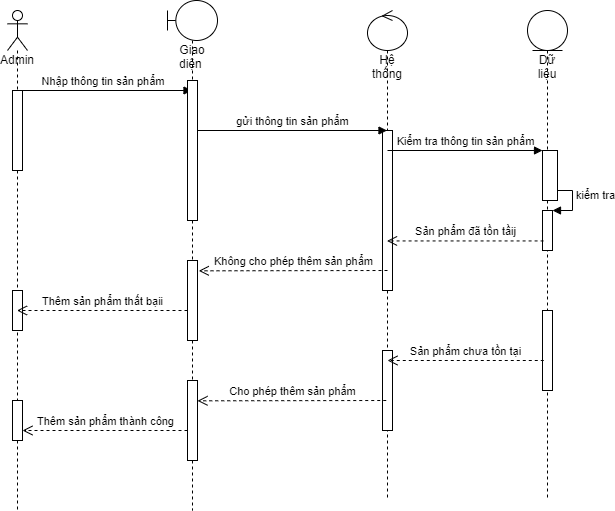

The diagram above was exported from draw.io. Its source (the exported page's mxGraphModel, read from the mxfile embedded in the PNG):
<mxGraphModel dx="1020" dy="456" grid="1" gridSize="10" guides="1" tooltips="1" connect="1" arrows="1" fold="1" page="1" pageScale="1" pageWidth="827" pageHeight="1169" math="0" shadow="0">
  <root>
    <mxCell id="0" />
    <mxCell id="1" parent="0" />
    <mxCell id="mvhIuP5Ah1_NB1ER3eBh-1" value="Admin&lt;br&gt;" style="shape=umlLifeline;participant=umlActor;perimeter=lifelinePerimeter;whiteSpace=wrap;html=1;container=1;collapsible=0;recursiveResize=0;verticalAlign=top;spacingTop=36;outlineConnect=0;" parent="1" vertex="1">
      <mxGeometry x="80" y="80" width="20" height="500" as="geometry" />
    </mxCell>
    <mxCell id="mvhIuP5Ah1_NB1ER3eBh-2" value="Nhập thông tin sản phẩm&amp;nbsp;" style="html=1;verticalAlign=bottom;endArrow=block;rounded=0;" parent="mvhIuP5Ah1_NB1ER3eBh-1" target="mvhIuP5Ah1_NB1ER3eBh-6" edge="1">
      <mxGeometry width="80" relative="1" as="geometry">
        <mxPoint x="10" y="80" as="sourcePoint" />
        <mxPoint x="90" y="80" as="targetPoint" />
      </mxGeometry>
    </mxCell>
    <mxCell id="mvhIuP5Ah1_NB1ER3eBh-3" value="" style="html=1;points=[];perimeter=orthogonalPerimeter;" parent="mvhIuP5Ah1_NB1ER3eBh-1" vertex="1">
      <mxGeometry x="5" y="80" width="10" height="80" as="geometry" />
    </mxCell>
    <mxCell id="mvhIuP5Ah1_NB1ER3eBh-4" value="" style="html=1;points=[];perimeter=orthogonalPerimeter;" parent="mvhIuP5Ah1_NB1ER3eBh-1" vertex="1">
      <mxGeometry x="5" y="280" width="10" height="40" as="geometry" />
    </mxCell>
    <mxCell id="mvhIuP5Ah1_NB1ER3eBh-5" value="" style="html=1;points=[];perimeter=orthogonalPerimeter;" parent="mvhIuP5Ah1_NB1ER3eBh-1" vertex="1">
      <mxGeometry x="5" y="390" width="10" height="40" as="geometry" />
    </mxCell>
    <mxCell id="mvhIuP5Ah1_NB1ER3eBh-6" value="Giao diện&amp;nbsp;" style="shape=umlLifeline;participant=umlBoundary;perimeter=lifelinePerimeter;whiteSpace=wrap;html=1;container=1;collapsible=0;recursiveResize=0;verticalAlign=top;spacingTop=36;outlineConnect=0;" parent="1" vertex="1">
      <mxGeometry x="240" y="70" width="50" height="510" as="geometry" />
    </mxCell>
    <mxCell id="mvhIuP5Ah1_NB1ER3eBh-7" value="" style="html=1;points=[];perimeter=orthogonalPerimeter;" parent="mvhIuP5Ah1_NB1ER3eBh-6" vertex="1">
      <mxGeometry x="20" y="80" width="10" height="140" as="geometry" />
    </mxCell>
    <mxCell id="mvhIuP5Ah1_NB1ER3eBh-8" value="" style="html=1;points=[];perimeter=orthogonalPerimeter;" parent="mvhIuP5Ah1_NB1ER3eBh-6" vertex="1">
      <mxGeometry x="20" y="260" width="10" height="80" as="geometry" />
    </mxCell>
    <mxCell id="mvhIuP5Ah1_NB1ER3eBh-9" value="" style="html=1;points=[];perimeter=orthogonalPerimeter;" parent="mvhIuP5Ah1_NB1ER3eBh-6" vertex="1">
      <mxGeometry x="20" y="380" width="10" height="80" as="geometry" />
    </mxCell>
    <mxCell id="mvhIuP5Ah1_NB1ER3eBh-10" value="Hệ thống" style="shape=umlLifeline;participant=umlControl;perimeter=lifelinePerimeter;whiteSpace=wrap;html=1;container=1;collapsible=0;recursiveResize=0;verticalAlign=top;spacingTop=36;outlineConnect=0;" parent="1" vertex="1">
      <mxGeometry x="440" y="80" width="40" height="490" as="geometry" />
    </mxCell>
    <mxCell id="mvhIuP5Ah1_NB1ER3eBh-11" value="" style="html=1;points=[];perimeter=orthogonalPerimeter;" parent="mvhIuP5Ah1_NB1ER3eBh-10" vertex="1">
      <mxGeometry x="15" y="120" width="10" height="160" as="geometry" />
    </mxCell>
    <mxCell id="mvhIuP5Ah1_NB1ER3eBh-12" value="" style="html=1;points=[];perimeter=orthogonalPerimeter;" parent="mvhIuP5Ah1_NB1ER3eBh-10" vertex="1">
      <mxGeometry x="15" y="340" width="10" height="80" as="geometry" />
    </mxCell>
    <mxCell id="mvhIuP5Ah1_NB1ER3eBh-13" value="Dữ liệu" style="shape=umlLifeline;participant=umlEntity;perimeter=lifelinePerimeter;whiteSpace=wrap;html=1;container=1;collapsible=0;recursiveResize=0;verticalAlign=top;spacingTop=36;outlineConnect=0;" parent="1" vertex="1">
      <mxGeometry x="600" y="80" width="40" height="490" as="geometry" />
    </mxCell>
    <mxCell id="mvhIuP5Ah1_NB1ER3eBh-14" value="" style="html=1;points=[];perimeter=orthogonalPerimeter;" parent="mvhIuP5Ah1_NB1ER3eBh-13" vertex="1">
      <mxGeometry x="15" y="200" width="10" height="40" as="geometry" />
    </mxCell>
    <mxCell id="mvhIuP5Ah1_NB1ER3eBh-15" value="kiểm tra" style="edgeStyle=orthogonalEdgeStyle;html=1;align=left;spacingLeft=2;endArrow=block;rounded=0;entryX=1;entryY=0;" parent="mvhIuP5Ah1_NB1ER3eBh-13" target="mvhIuP5Ah1_NB1ER3eBh-14" edge="1">
      <mxGeometry relative="1" as="geometry">
        <mxPoint x="15" y="180" as="sourcePoint" />
        <Array as="points">
          <mxPoint x="45" y="180" />
        </Array>
      </mxGeometry>
    </mxCell>
    <mxCell id="mvhIuP5Ah1_NB1ER3eBh-16" value="" style="html=1;points=[];perimeter=orthogonalPerimeter;" parent="mvhIuP5Ah1_NB1ER3eBh-13" vertex="1">
      <mxGeometry x="15" y="300" width="10" height="80" as="geometry" />
    </mxCell>
    <mxCell id="6D9j_2CA04Hj_Tx9H1ba-13" value="" style="html=1;points=[];perimeter=orthogonalPerimeter;" parent="mvhIuP5Ah1_NB1ER3eBh-13" vertex="1">
      <mxGeometry x="15" y="140" width="15" height="50" as="geometry" />
    </mxCell>
    <mxCell id="mvhIuP5Ah1_NB1ER3eBh-17" value="gửi thông tin sản phẩm" style="html=1;verticalAlign=bottom;endArrow=block;rounded=0;" parent="1" target="mvhIuP5Ah1_NB1ER3eBh-10" edge="1">
      <mxGeometry width="80" relative="1" as="geometry">
        <mxPoint x="269.9999999999998" y="200" as="sourcePoint" />
        <mxPoint x="444.5" y="200" as="targetPoint" />
      </mxGeometry>
    </mxCell>
    <mxCell id="mvhIuP5Ah1_NB1ER3eBh-18" value="Kiểm tra thông tin sản phẩm" style="html=1;verticalAlign=bottom;endArrow=block;rounded=0;" parent="1" target="6D9j_2CA04Hj_Tx9H1ba-13" edge="1">
      <mxGeometry width="80" relative="1" as="geometry">
        <mxPoint x="459.9999999999998" y="220" as="sourcePoint" />
        <mxPoint x="620" y="220" as="targetPoint" />
      </mxGeometry>
    </mxCell>
    <mxCell id="mvhIuP5Ah1_NB1ER3eBh-19" value="Sản phẩm đã tồn tầij" style="html=1;verticalAlign=bottom;endArrow=open;dashed=1;endSize=8;rounded=0;exitX=0.109;exitY=0.761;exitDx=0;exitDy=0;exitPerimeter=0;" parent="1" source="mvhIuP5Ah1_NB1ER3eBh-14" target="mvhIuP5Ah1_NB1ER3eBh-10" edge="1">
      <mxGeometry relative="1" as="geometry">
        <mxPoint x="610" y="310" as="sourcePoint" />
        <mxPoint x="530" y="310" as="targetPoint" />
      </mxGeometry>
    </mxCell>
    <mxCell id="mvhIuP5Ah1_NB1ER3eBh-20" value="Không cho phép thêm sản phẩm" style="html=1;verticalAlign=bottom;endArrow=open;dashed=1;endSize=8;rounded=0;entryX=1.126;entryY=0.129;entryDx=0;entryDy=0;entryPerimeter=0;" parent="1" target="mvhIuP5Ah1_NB1ER3eBh-8" edge="1">
      <mxGeometry relative="1" as="geometry">
        <mxPoint x="459.9999999999998" y="340" as="sourcePoint" />
        <mxPoint x="380" y="340" as="targetPoint" />
      </mxGeometry>
    </mxCell>
    <mxCell id="mvhIuP5Ah1_NB1ER3eBh-21" value="Thêm sản phẩm thất bạii" style="html=1;verticalAlign=bottom;endArrow=open;dashed=1;endSize=8;rounded=0;" parent="1" target="mvhIuP5Ah1_NB1ER3eBh-1" edge="1">
      <mxGeometry relative="1" as="geometry">
        <mxPoint x="259.9999999999998" y="380" as="sourcePoint" />
        <mxPoint x="180" y="380" as="targetPoint" />
      </mxGeometry>
    </mxCell>
    <mxCell id="mvhIuP5Ah1_NB1ER3eBh-22" value="Sản phẩm chưa tồn tại" style="html=1;verticalAlign=bottom;endArrow=open;dashed=1;endSize=8;rounded=0;exitX=0.109;exitY=0.761;exitDx=0;exitDy=0;exitPerimeter=0;" parent="1" edge="1">
      <mxGeometry relative="1" as="geometry">
        <mxPoint x="616.2799999999997" y="430" as="sourcePoint" />
        <mxPoint x="460.0003448275861" y="430" as="targetPoint" />
      </mxGeometry>
    </mxCell>
    <mxCell id="mvhIuP5Ah1_NB1ER3eBh-23" value="Cho phép thêm sản phẩm" style="html=1;verticalAlign=bottom;endArrow=open;dashed=1;endSize=8;rounded=0;entryX=1.126;entryY=0.129;entryDx=0;entryDy=0;entryPerimeter=0;" parent="1" edge="1">
      <mxGeometry relative="1" as="geometry">
        <mxPoint x="458.74" y="470" as="sourcePoint" />
        <mxPoint x="269.9999999999998" y="470.32000000000016" as="targetPoint" />
      </mxGeometry>
    </mxCell>
    <mxCell id="mvhIuP5Ah1_NB1ER3eBh-24" value="Thêm sản phẩm thành công" style="html=1;verticalAlign=bottom;endArrow=open;dashed=1;endSize=8;rounded=0;" parent="1" target="mvhIuP5Ah1_NB1ER3eBh-5" edge="1">
      <mxGeometry relative="1" as="geometry">
        <mxPoint x="259.9999999999998" y="500" as="sourcePoint" />
        <mxPoint x="180" y="500" as="targetPoint" />
      </mxGeometry>
    </mxCell>
  </root>
</mxGraphModel>